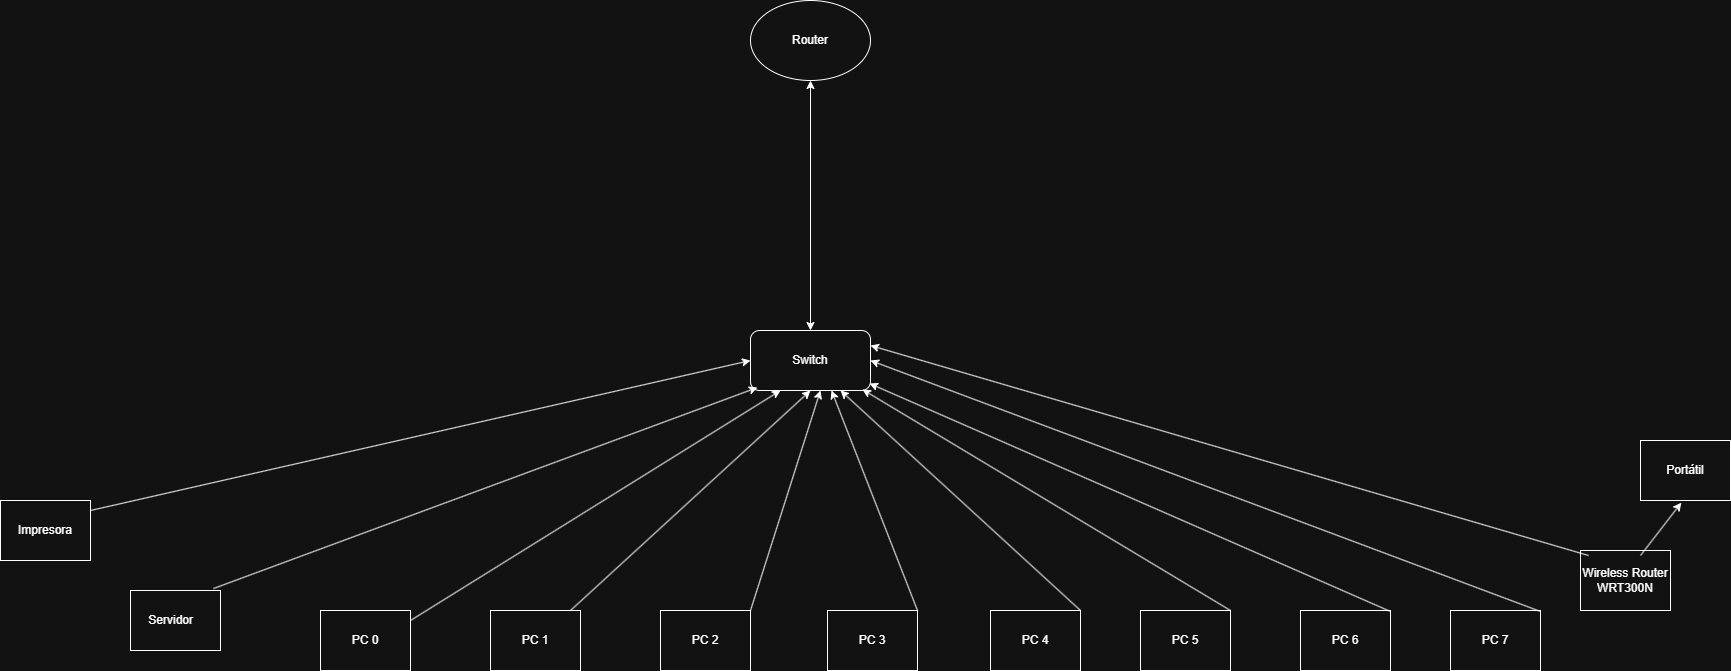

The diagram above was exported from draw.io. Its source (the exported page's mxGraphModel, read from the mxfile embedded in the PNG):
<mxGraphModel dx="2879" dy="1139" grid="1" gridSize="10" guides="1" tooltips="1" connect="1" arrows="1" fold="1" page="1" pageScale="1" pageWidth="827" pageHeight="1169" math="0" shadow="0">
  <root>
    <mxCell id="0" />
    <mxCell id="1" parent="0" />
    <mxCell id="uiQ6QPHdDVRa7z0kqYJs-1" parent="1" style="rounded=0;whiteSpace=wrap;html=1;" value="PC 0" vertex="1">
      <mxGeometry height="60" width="90" x="230" y="750" as="geometry" />
    </mxCell>
    <mxCell id="uiQ6QPHdDVRa7z0kqYJs-2" parent="1" style="rounded=0;whiteSpace=wrap;html=1;" value="PC 1" vertex="1">
      <mxGeometry height="60" width="90" x="400" y="750" as="geometry" />
    </mxCell>
    <mxCell id="uiQ6QPHdDVRa7z0kqYJs-3" parent="1" style="rounded=0;whiteSpace=wrap;html=1;" value="PC 2" vertex="1">
      <mxGeometry height="60" width="90" x="570" y="750" as="geometry" />
    </mxCell>
    <mxCell id="uiQ6QPHdDVRa7z0kqYJs-4" parent="1" style="rounded=0;whiteSpace=wrap;html=1;" value="PC 5" vertex="1">
      <mxGeometry height="60" width="90" x="1050" y="750" as="geometry" />
    </mxCell>
    <mxCell id="uiQ6QPHdDVRa7z0kqYJs-5" parent="1" style="rounded=0;whiteSpace=wrap;html=1;" value="PC 6" vertex="1">
      <mxGeometry height="60" width="90" x="1210" y="750" as="geometry" />
    </mxCell>
    <mxCell id="uiQ6QPHdDVRa7z0kqYJs-6" parent="1" style="rounded=0;whiteSpace=wrap;html=1;" value="PC 7" vertex="1">
      <mxGeometry height="60" width="90" x="1360" y="750" as="geometry" />
    </mxCell>
    <mxCell id="uiQ6QPHdDVRa7z0kqYJs-7" parent="1" style="rounded=0;whiteSpace=wrap;html=1;" value="PC 3" vertex="1">
      <mxGeometry height="60" width="90" x="737" y="750" as="geometry" />
    </mxCell>
    <mxCell id="uiQ6QPHdDVRa7z0kqYJs-8" parent="1" style="rounded=0;whiteSpace=wrap;html=1;" value="PC 4" vertex="1">
      <mxGeometry height="60" width="90" x="900" y="750" as="geometry" />
    </mxCell>
    <mxCell id="uiQ6QPHdDVRa7z0kqYJs-9" parent="1" style="rounded=0;whiteSpace=wrap;html=1;" value="Servidor&lt;span style=&quot;white-space: pre;&quot;&gt;&#09;&lt;/span&gt;" vertex="1">
      <mxGeometry height="60" width="90" x="40" y="730" as="geometry" />
    </mxCell>
    <mxCell id="uiQ6QPHdDVRa7z0kqYJs-11" parent="1" style="rounded=0;whiteSpace=wrap;html=1;" value="Impresora" vertex="1">
      <mxGeometry height="60" width="90" x="-90" y="640" as="geometry" />
    </mxCell>
    <mxCell id="uiQ6QPHdDVRa7z0kqYJs-12" parent="1" style="rounded=0;whiteSpace=wrap;html=1;" value="Portátil" vertex="1">
      <mxGeometry height="60" width="90" x="1550" y="580" as="geometry" />
    </mxCell>
    <mxCell id="uiQ6QPHdDVRa7z0kqYJs-13" parent="1" style="rounded=0;whiteSpace=wrap;html=1;" value="Wireless Router WRT300N" vertex="1">
      <mxGeometry height="60" width="90" x="1490" y="690" as="geometry" />
    </mxCell>
    <mxCell id="uiQ6QPHdDVRa7z0kqYJs-15" parent="1" style="ellipse;whiteSpace=wrap;html=1;" value="Router" vertex="1">
      <mxGeometry height="80" width="120" x="660" y="140" as="geometry" />
    </mxCell>
    <mxCell id="uiQ6QPHdDVRa7z0kqYJs-16" parent="1" style="rounded=1;whiteSpace=wrap;html=1;" value="Switch" vertex="1">
      <mxGeometry height="60" width="120" x="660" y="470" as="geometry" />
    </mxCell>
    <mxCell id="uiQ6QPHdDVRa7z0kqYJs-17" edge="1" parent="1" style="endArrow=classic;html=1;rounded=0;entryX=0;entryY=0.5;entryDx=0;entryDy=0;" target="uiQ6QPHdDVRa7z0kqYJs-16" value="">
      <mxGeometry height="50" relative="1" width="50" as="geometry">
        <mxPoint y="650" as="sourcePoint" />
        <mxPoint x="340" y="410" as="targetPoint" />
      </mxGeometry>
    </mxCell>
    <mxCell id="uiQ6QPHdDVRa7z0kqYJs-19" edge="1" parent="1" source="uiQ6QPHdDVRa7z0kqYJs-9" style="endArrow=classic;html=1;rounded=0;entryX=0.058;entryY=0.95;entryDx=0;entryDy=0;exitX=0.922;exitY=-0.033;exitDx=0;exitDy=0;exitPerimeter=0;entryPerimeter=0;" target="uiQ6QPHdDVRa7z0kqYJs-16" value="">
      <mxGeometry height="50" relative="1" width="50" as="geometry">
        <mxPoint x="120" y="720" as="sourcePoint" />
        <mxPoint x="780" y="570" as="targetPoint" />
      </mxGeometry>
    </mxCell>
    <mxCell id="uiQ6QPHdDVRa7z0kqYJs-20" edge="1" parent="1" style="endArrow=classic;html=1;rounded=0;entryX=0.25;entryY=1;entryDx=0;entryDy=0;" target="uiQ6QPHdDVRa7z0kqYJs-16" value="">
      <mxGeometry height="50" relative="1" width="50" as="geometry">
        <mxPoint x="320" y="760" as="sourcePoint" />
        <mxPoint x="570" y="500" as="targetPoint" />
      </mxGeometry>
    </mxCell>
    <mxCell id="uiQ6QPHdDVRa7z0kqYJs-21" edge="1" parent="1" style="endArrow=classic;html=1;rounded=0;entryX=0.5;entryY=1;entryDx=0;entryDy=0;" target="uiQ6QPHdDVRa7z0kqYJs-16" value="">
      <mxGeometry height="50" relative="1" width="50" as="geometry">
        <mxPoint x="480" y="750" as="sourcePoint" />
        <mxPoint x="1140" y="600" as="targetPoint" />
      </mxGeometry>
    </mxCell>
    <mxCell id="uiQ6QPHdDVRa7z0kqYJs-22" edge="1" parent="1" source="uiQ6QPHdDVRa7z0kqYJs-3" style="endArrow=classic;html=1;rounded=0;entryX=0.583;entryY=1;entryDx=0;entryDy=0;exitX=1;exitY=0;exitDx=0;exitDy=0;entryPerimeter=0;" target="uiQ6QPHdDVRa7z0kqYJs-16" value="">
      <mxGeometry height="50" relative="1" width="50" as="geometry">
        <mxPoint x="460" y="860" as="sourcePoint" />
        <mxPoint x="1120" y="710" as="targetPoint" />
      </mxGeometry>
    </mxCell>
    <mxCell id="uiQ6QPHdDVRa7z0kqYJs-23" edge="1" parent="1" style="endArrow=classic;html=1;rounded=0;entryX=0.675;entryY=1;entryDx=0;entryDy=0;entryPerimeter=0;" target="uiQ6QPHdDVRa7z0kqYJs-16" value="">
      <mxGeometry height="50" relative="1" width="50" as="geometry">
        <mxPoint x="827" y="750" as="sourcePoint" />
        <mxPoint x="587" y="540" as="targetPoint" />
      </mxGeometry>
    </mxCell>
    <mxCell id="uiQ6QPHdDVRa7z0kqYJs-24" edge="1" parent="1" style="endArrow=classic;html=1;rounded=0;entryX=0.75;entryY=1;entryDx=0;entryDy=0;" target="uiQ6QPHdDVRa7z0kqYJs-16" value="">
      <mxGeometry height="50" relative="1" width="50" as="geometry">
        <mxPoint x="990" y="750" as="sourcePoint" />
        <mxPoint x="730" y="539" as="targetPoint" />
      </mxGeometry>
    </mxCell>
    <mxCell id="uiQ6QPHdDVRa7z0kqYJs-25" edge="1" parent="1" style="endArrow=classic;html=1;rounded=0;entryX=0.933;entryY=0.983;entryDx=0;entryDy=0;entryPerimeter=0;" target="uiQ6QPHdDVRa7z0kqYJs-16" value="">
      <mxGeometry height="50" relative="1" width="50" as="geometry">
        <mxPoint x="1140" y="750" as="sourcePoint" />
        <mxPoint x="860" y="570" as="targetPoint" />
      </mxGeometry>
    </mxCell>
    <mxCell id="uiQ6QPHdDVRa7z0kqYJs-26" edge="1" parent="1" style="endArrow=classic;html=1;rounded=0;entryX=0.992;entryY=0.883;entryDx=0;entryDy=0;entryPerimeter=0;" target="uiQ6QPHdDVRa7z0kqYJs-16" value="">
      <mxGeometry height="50" relative="1" width="50" as="geometry">
        <mxPoint x="1300" y="751" as="sourcePoint" />
        <mxPoint x="932" y="530" as="targetPoint" />
      </mxGeometry>
    </mxCell>
    <mxCell id="uiQ6QPHdDVRa7z0kqYJs-27" edge="1" parent="1" style="endArrow=classic;html=1;rounded=0;entryX=1;entryY=0.5;entryDx=0;entryDy=0;" target="uiQ6QPHdDVRa7z0kqYJs-16" value="">
      <mxGeometry height="50" relative="1" width="50" as="geometry">
        <mxPoint x="1450" y="751" as="sourcePoint" />
        <mxPoint x="1082" y="530" as="targetPoint" />
      </mxGeometry>
    </mxCell>
    <mxCell id="uiQ6QPHdDVRa7z0kqYJs-28" edge="1" parent="1" style="endArrow=classic;html=1;rounded=0;entryX=1;entryY=0.25;entryDx=0;entryDy=0;" target="uiQ6QPHdDVRa7z0kqYJs-16" value="">
      <mxGeometry height="50" relative="1" width="50" as="geometry">
        <mxPoint x="1498" y="695" as="sourcePoint" />
        <mxPoint x="1130" y="474" as="targetPoint" />
      </mxGeometry>
    </mxCell>
    <mxCell id="uiQ6QPHdDVRa7z0kqYJs-30" edge="1" parent="1" style="endArrow=classic;html=1;rounded=0;entryX=0.454;entryY=1.036;entryDx=0;entryDy=0;entryPerimeter=0;" target="uiQ6QPHdDVRa7z0kqYJs-12" value="">
      <mxGeometry height="50" relative="1" width="50" as="geometry">
        <mxPoint x="1550" y="695" as="sourcePoint" />
        <mxPoint x="1580" y="660" as="targetPoint" />
      </mxGeometry>
    </mxCell>
    <mxCell id="uiQ6QPHdDVRa7z0kqYJs-31" edge="1" parent="1" style="endArrow=classic;startArrow=classic;html=1;rounded=0;entryX=0.5;entryY=1;entryDx=0;entryDy=0;" target="uiQ6QPHdDVRa7z0kqYJs-15" value="">
      <mxGeometry height="50" relative="1" width="50" as="geometry">
        <mxPoint x="720" y="470" as="sourcePoint" />
        <mxPoint x="770" y="420" as="targetPoint" />
      </mxGeometry>
    </mxCell>
  </root>
</mxGraphModel>